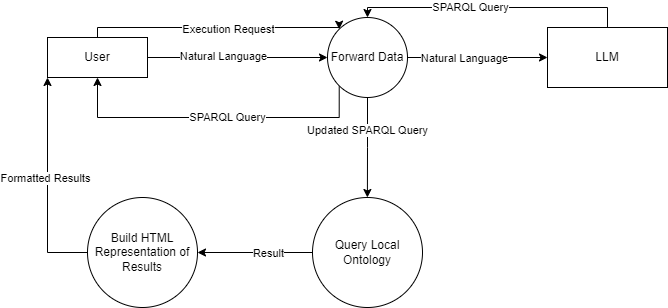

The diagram above was exported from draw.io. Its source (the exported page's mxGraphModel, read from the mxfile embedded in the PNG):
<mxGraphModel dx="864" dy="508" grid="1" gridSize="10" guides="1" tooltips="1" connect="1" arrows="1" fold="1" page="1" pageScale="1" pageWidth="850" pageHeight="1100" math="0" shadow="0">
  <root>
    <mxCell id="0" />
    <mxCell id="1" parent="0" />
    <mxCell id="LO7yZgUjoGViSXZvYvZ7-68" style="edgeStyle=orthogonalEdgeStyle;rounded=0;orthogonalLoop=1;jettySize=auto;html=1;exitX=1;exitY=0.5;exitDx=0;exitDy=0;entryX=0;entryY=0.5;entryDx=0;entryDy=0;" parent="1" source="LO7yZgUjoGViSXZvYvZ7-59" target="LO7yZgUjoGViSXZvYvZ7-67" edge="1">
      <mxGeometry relative="1" as="geometry" />
    </mxCell>
    <mxCell id="LO7yZgUjoGViSXZvYvZ7-72" value="Natural Language" style="edgeLabel;html=1;align=center;verticalAlign=middle;resizable=0;points=[];" parent="LO7yZgUjoGViSXZvYvZ7-68" vertex="1" connectable="0">
      <mxGeometry x="-0.1952" relative="1" as="geometry">
        <mxPoint as="offset" />
      </mxGeometry>
    </mxCell>
    <mxCell id="LO7yZgUjoGViSXZvYvZ7-70" style="rounded=0;orthogonalLoop=1;jettySize=auto;html=1;exitX=0;exitY=1;exitDx=0;exitDy=0;edgeStyle=orthogonalEdgeStyle;entryX=0.5;entryY=1;entryDx=0;entryDy=0;" parent="1" source="LO7yZgUjoGViSXZvYvZ7-59" target="LO7yZgUjoGViSXZvYvZ7-76" edge="1">
      <mxGeometry relative="1" as="geometry">
        <mxPoint x="309.9999999999999" y="200" as="targetPoint" />
        <Array as="points">
          <mxPoint x="472" y="160" />
          <mxPoint x="230" y="160" />
        </Array>
      </mxGeometry>
    </mxCell>
    <mxCell id="LO7yZgUjoGViSXZvYvZ7-71" value="SPARQL Query" style="edgeLabel;html=1;align=center;verticalAlign=middle;resizable=0;points=[];" parent="LO7yZgUjoGViSXZvYvZ7-70" vertex="1" connectable="0">
      <mxGeometry x="0.0373" y="-1" relative="1" as="geometry">
        <mxPoint x="19" as="offset" />
      </mxGeometry>
    </mxCell>
    <mxCell id="LO7yZgUjoGViSXZvYvZ7-79" style="edgeStyle=orthogonalEdgeStyle;rounded=0;orthogonalLoop=1;jettySize=auto;html=1;exitX=0.5;exitY=1;exitDx=0;exitDy=0;" parent="1" source="LO7yZgUjoGViSXZvYvZ7-59" edge="1">
      <mxGeometry relative="1" as="geometry">
        <mxPoint x="499.8965517241379" y="240" as="targetPoint" />
      </mxGeometry>
    </mxCell>
    <mxCell id="LO7yZgUjoGViSXZvYvZ7-82" value="Updated SPARQL Query" style="edgeLabel;html=1;align=center;verticalAlign=middle;resizable=0;points=[];" parent="LO7yZgUjoGViSXZvYvZ7-79" vertex="1" connectable="0">
      <mxGeometry x="-0.3606" y="-1" relative="1" as="geometry">
        <mxPoint as="offset" />
      </mxGeometry>
    </mxCell>
    <mxCell id="LO7yZgUjoGViSXZvYvZ7-59" value="Forward Data" style="ellipse;whiteSpace=wrap;html=1;aspect=fixed;" parent="1" vertex="1">
      <mxGeometry x="460" y="60" width="80" height="80" as="geometry" />
    </mxCell>
    <mxCell id="LO7yZgUjoGViSXZvYvZ7-65" value="" style="endArrow=classic;html=1;rounded=0;entryX=0;entryY=0.5;entryDx=0;entryDy=0;" parent="1" target="LO7yZgUjoGViSXZvYvZ7-59" edge="1">
      <mxGeometry width="50" height="50" relative="1" as="geometry">
        <mxPoint x="280" y="100" as="sourcePoint" />
        <mxPoint x="350" y="80" as="targetPoint" />
      </mxGeometry>
    </mxCell>
    <mxCell id="LO7yZgUjoGViSXZvYvZ7-66" value="Natural Language" style="edgeLabel;html=1;align=center;verticalAlign=middle;resizable=0;points=[];" parent="LO7yZgUjoGViSXZvYvZ7-65" vertex="1" connectable="0">
      <mxGeometry x="-0.1692" y="2" relative="1" as="geometry">
        <mxPoint as="offset" />
      </mxGeometry>
    </mxCell>
    <mxCell id="LO7yZgUjoGViSXZvYvZ7-73" style="edgeStyle=orthogonalEdgeStyle;rounded=0;orthogonalLoop=1;jettySize=auto;html=1;exitX=0.5;exitY=0;exitDx=0;exitDy=0;entryX=0.5;entryY=0;entryDx=0;entryDy=0;" parent="1" source="LO7yZgUjoGViSXZvYvZ7-67" target="LO7yZgUjoGViSXZvYvZ7-59" edge="1">
      <mxGeometry relative="1" as="geometry" />
    </mxCell>
    <mxCell id="LO7yZgUjoGViSXZvYvZ7-74" value="SPARQL Query" style="edgeLabel;html=1;align=center;verticalAlign=middle;resizable=0;points=[];" parent="LO7yZgUjoGViSXZvYvZ7-73" vertex="1" connectable="0">
      <mxGeometry x="0.1705" y="-1" relative="1" as="geometry">
        <mxPoint as="offset" />
      </mxGeometry>
    </mxCell>
    <mxCell id="LO7yZgUjoGViSXZvYvZ7-67" value="LLM" style="rounded=0;whiteSpace=wrap;html=1;" parent="1" vertex="1">
      <mxGeometry x="680" y="70" width="120" height="60" as="geometry" />
    </mxCell>
    <mxCell id="LO7yZgUjoGViSXZvYvZ7-77" style="edgeStyle=orthogonalEdgeStyle;rounded=0;orthogonalLoop=1;jettySize=auto;html=1;exitX=0.5;exitY=0;exitDx=0;exitDy=0;entryX=0;entryY=0;entryDx=0;entryDy=0;" parent="1" source="LO7yZgUjoGViSXZvYvZ7-76" target="LO7yZgUjoGViSXZvYvZ7-59" edge="1">
      <mxGeometry relative="1" as="geometry">
        <Array as="points">
          <mxPoint x="230" y="70" />
          <mxPoint x="472" y="70" />
        </Array>
      </mxGeometry>
    </mxCell>
    <mxCell id="LO7yZgUjoGViSXZvYvZ7-78" value="Execution Request" style="edgeLabel;html=1;align=center;verticalAlign=middle;resizable=0;points=[];" parent="LO7yZgUjoGViSXZvYvZ7-77" vertex="1" connectable="0">
      <mxGeometry x="0.1042" y="-1" relative="1" as="geometry">
        <mxPoint as="offset" />
      </mxGeometry>
    </mxCell>
    <mxCell id="LO7yZgUjoGViSXZvYvZ7-76" value="User" style="rounded=0;whiteSpace=wrap;html=1;" parent="1" vertex="1">
      <mxGeometry x="180" y="80" width="100" height="40" as="geometry" />
    </mxCell>
    <mxCell id="LO7yZgUjoGViSXZvYvZ7-85" style="edgeStyle=orthogonalEdgeStyle;rounded=0;orthogonalLoop=1;jettySize=auto;html=1;exitX=0;exitY=0.5;exitDx=0;exitDy=0;entryX=1;entryY=0.5;entryDx=0;entryDy=0;" parent="1" source="LO7yZgUjoGViSXZvYvZ7-81" target="LO7yZgUjoGViSXZvYvZ7-84" edge="1">
      <mxGeometry relative="1" as="geometry" />
    </mxCell>
    <mxCell id="LO7yZgUjoGViSXZvYvZ7-86" value="Result" style="edgeLabel;html=1;align=center;verticalAlign=middle;resizable=0;points=[];" parent="LO7yZgUjoGViSXZvYvZ7-85" vertex="1" connectable="0">
      <mxGeometry x="-0.3595" y="1" relative="1" as="geometry">
        <mxPoint x="-8" y="-1" as="offset" />
      </mxGeometry>
    </mxCell>
    <mxCell id="LO7yZgUjoGViSXZvYvZ7-81" value="Query Local Ontology" style="ellipse;whiteSpace=wrap;html=1;aspect=fixed;" parent="1" vertex="1">
      <mxGeometry x="445" y="240" width="110" height="110" as="geometry" />
    </mxCell>
    <mxCell id="LO7yZgUjoGViSXZvYvZ7-87" style="edgeStyle=orthogonalEdgeStyle;rounded=0;orthogonalLoop=1;jettySize=auto;html=1;exitX=0;exitY=0.5;exitDx=0;exitDy=0;entryX=0;entryY=1;entryDx=0;entryDy=0;" parent="1" source="LO7yZgUjoGViSXZvYvZ7-84" target="LO7yZgUjoGViSXZvYvZ7-76" edge="1">
      <mxGeometry relative="1" as="geometry" />
    </mxCell>
    <mxCell id="LO7yZgUjoGViSXZvYvZ7-88" value="Formatted Results" style="edgeLabel;html=1;align=center;verticalAlign=middle;resizable=0;points=[];" parent="LO7yZgUjoGViSXZvYvZ7-87" vertex="1" connectable="0">
      <mxGeometry x="0.0728" y="3" relative="1" as="geometry">
        <mxPoint as="offset" />
      </mxGeometry>
    </mxCell>
    <mxCell id="LO7yZgUjoGViSXZvYvZ7-84" value="Build HTML Representation of Results" style="ellipse;whiteSpace=wrap;html=1;aspect=fixed;" parent="1" vertex="1">
      <mxGeometry x="220" y="240" width="110" height="110" as="geometry" />
    </mxCell>
  </root>
</mxGraphModel>